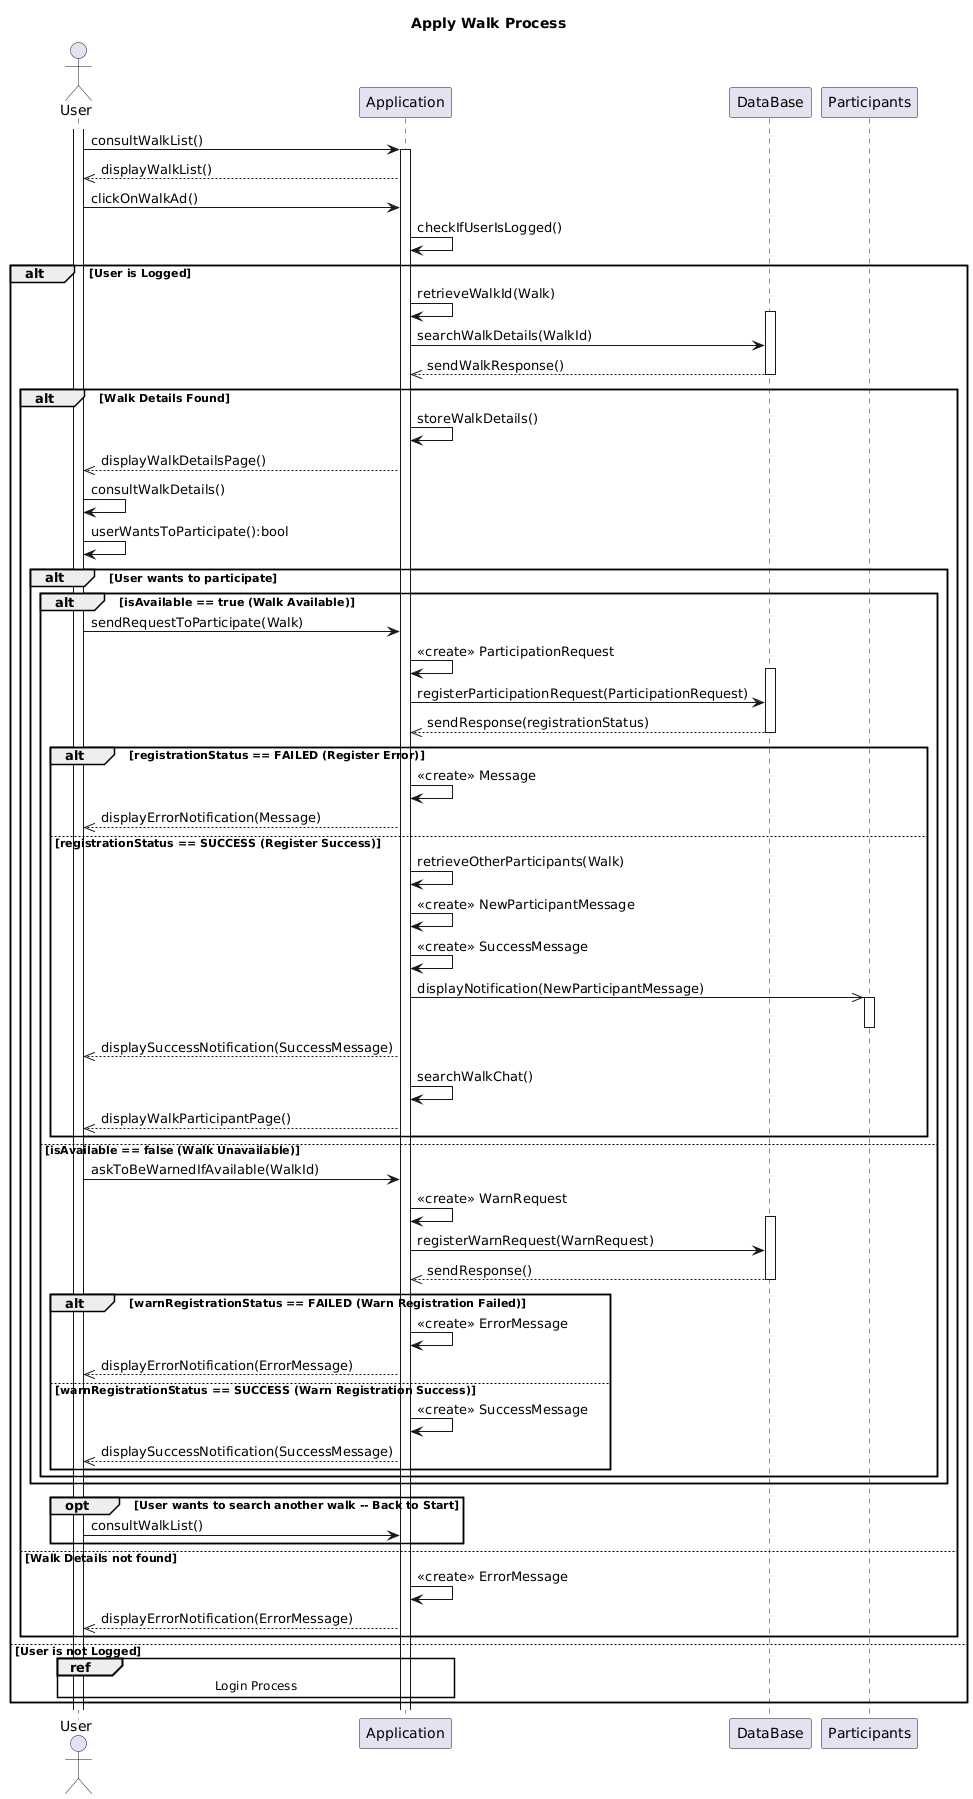

The diagram above was rendered by PlantUML. Its source (embedded in the PNG):
@startuml
title Apply Walk Process

actor User
participant Application
participant DataBase
participant Participants

activate User
User -> Application : consultWalkList()
activate Application
Application -->> User : displayWalkList()

User -> Application : clickOnWalkAd()

Application -> Application : checkIfUserIsLogged()
alt User is Logged
Application -> Application : retrieveWalkId(Walk)

    activate DataBase
    Application -> DataBase : searchWalkDetails(WalkId)
    DataBase -->> Application : sendWalkResponse()
    deactivate DataBase

    alt Walk Details Found

        Application -> Application : storeWalkDetails()
        Application -->> User : displayWalkDetailsPage()
        User -> User : consultWalkDetails()
        User -> User : userWantsToParticipate():bool

        alt User wants to participate

            alt isAvailable == true (Walk Available)

                User -> Application : sendRequestToParticipate(Walk)
                Application -> Application : <<create>> ParticipationRequest

                activate DataBase
                Application -> DataBase : registerParticipationRequest(ParticipationRequest)
                DataBase -->> Application : sendResponse(registrationStatus)
                deactivate DataBase

                alt registrationStatus == FAILED (Register Error)
                    Application -> Application : <<create>> Message
                    Application -->> User : displayErrorNotification(Message)
                else registrationStatus == SUCCESS (Register Success)
                    Application -> Application : retrieveOtherParticipants(Walk)

                    Application -> Application : <<create>> NewParticipantMessage
                    Application -> Application : <<create>> SuccessMessage

                    Application ->> Participants : displayNotification(NewParticipantMessage)
                    activate Participants
                    deactivate Participants

                    Application -->> User : displaySuccessNotification(SuccessMessage)
                    Application -> Application : searchWalkChat()
                    Application -->> User : displayWalkParticipantPage()
                end

            else isAvailable == false (Walk Unavailable)

                User -> Application : askToBeWarnedIfAvailable(WalkId)
                Application -> Application : <<create>> WarnRequest

                activate DataBase
                Application -> DataBase : registerWarnRequest(WarnRequest)
                DataBase -->> Application : sendResponse()
                deactivate DataBase

                alt warnRegistrationStatus == FAILED (Warn Registration Failed)
                    Application -> Application : <<create>> ErrorMessage
                    Application -->> User : displayErrorNotification(ErrorMessage)
                else warnRegistrationStatus == SUCCESS (Warn Registration Success)
                    Application -> Application : <<create>> SuccessMessage
                    Application -->> User : displaySuccessNotification(SuccessMessage)
                end

            end
        end

        opt User wants to search another walk -- Back to Start
            User -> Application : consultWalkList()
        end

    else Walk Details not found
        Application -> Application : <<create>> ErrorMessage
        Application -->> User : displayErrorNotification(ErrorMessage)
    end

else User is not Logged
    ref over User, Application : Login Process
end
@enduml